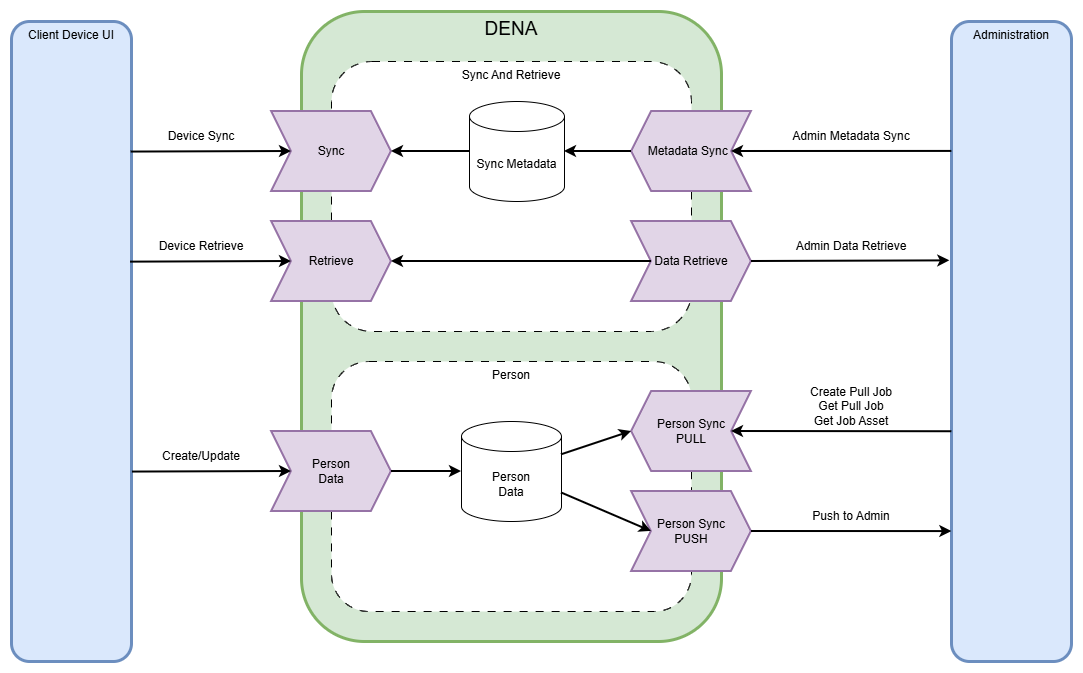

The diagram above was exported from draw.io. Its source (the exported page's mxGraphModel, read from the mxfile embedded in the PNG):
<mxGraphModel dx="2051" dy="1830" grid="1" gridSize="10" guides="1" tooltips="1" connect="1" arrows="1" fold="1" page="1" pageScale="1" pageWidth="850" pageHeight="1100" math="0" shadow="0">
  <root>
    <mxCell id="0" />
    <mxCell id="1" parent="0" />
    <mxCell id="bAUZU-YggQ6qbxnqKRDk-26" parent="1" style="rounded=1;whiteSpace=wrap;html=1;verticalAlign=top;fillColor=#d5e8d4;strokeColor=#82b366;strokeWidth=3;" value="&lt;font style=&quot;font-size: 19px;&quot;&gt;DENA&lt;/font&gt;" vertex="1">
      <mxGeometry height="630" width="420" x="210" y="-1090" as="geometry" />
    </mxCell>
    <mxCell id="bAUZU-YggQ6qbxnqKRDk-1" parent="1" style="rounded=1;whiteSpace=wrap;html=1;dashed=1;dashPattern=8 8;labelPosition=center;verticalLabelPosition=middle;align=center;verticalAlign=top;strokeWidth=1;perimeterSpacing=0;gradientColor=none;" value="Sync And Retrieve" vertex="1">
      <mxGeometry height="270" width="360" x="240" y="-1040" as="geometry" />
    </mxCell>
    <mxCell id="bAUZU-YggQ6qbxnqKRDk-2" parent="1" style="rounded=1;whiteSpace=wrap;html=1;dashed=1;dashPattern=8 8;labelPosition=center;verticalLabelPosition=middle;align=center;verticalAlign=top;strokeWidth=1;perimeterSpacing=0;gradientColor=none;" value="Person" vertex="1">
      <mxGeometry height="250" width="360" x="240" y="-740" as="geometry" />
    </mxCell>
    <mxCell id="bAUZU-YggQ6qbxnqKRDk-4" parent="1" style="shape=step;perimeter=stepPerimeter;whiteSpace=wrap;html=1;fixedSize=1;fillColor=#e1d5e7;strokeColor=#9673a6;strokeWidth=2;" value="Retrieve" vertex="1">
      <mxGeometry height="80" width="120" x="180" y="-880" as="geometry" />
    </mxCell>
    <mxCell id="bAUZU-YggQ6qbxnqKRDk-5" parent="1" style="shape=step;perimeter=stepPerimeter;whiteSpace=wrap;html=1;fixedSize=1;flipH=0;legacyAnchorPoints=0;strokeWidth=2;fillColor=#e1d5e7;strokeColor=#9673a6;" value="Data Retrieve" vertex="1">
      <mxGeometry height="80" width="120" x="540" y="-880" as="geometry" />
    </mxCell>
    <mxCell id="bAUZU-YggQ6qbxnqKRDk-6" parent="1" style="shape=step;perimeter=stepPerimeter;whiteSpace=wrap;html=1;fixedSize=1;flipH=1;legacyAnchorPoints=0;strokeWidth=2;fillColor=#e1d5e7;strokeColor=#9673a6;" value="Metadata Sync&amp;nbsp;&amp;nbsp;" vertex="1">
      <mxGeometry height="80" width="120" x="540" y="-990" as="geometry" />
    </mxCell>
    <mxCell id="bAUZU-YggQ6qbxnqKRDk-7" parent="1" style="shape=step;perimeter=stepPerimeter;whiteSpace=wrap;html=1;fixedSize=1;flipH=1;legacyAnchorPoints=0;strokeWidth=2;fillColor=#e1d5e7;strokeColor=#9673a6;" value="Person Sync&lt;div&gt;PULL&lt;/div&gt;" vertex="1">
      <mxGeometry height="80" width="120" x="540" y="-710" as="geometry" />
    </mxCell>
    <mxCell id="bAUZU-YggQ6qbxnqKRDk-8" parent="1" style="shape=step;perimeter=stepPerimeter;whiteSpace=wrap;html=1;fixedSize=1;strokeWidth=2;fillColor=#e1d5e7;strokeColor=#9673a6;" value="Person Sync&lt;div&gt;PUSH&lt;/div&gt;" vertex="1">
      <mxGeometry height="80" width="120" x="540" y="-610" as="geometry" />
    </mxCell>
    <mxCell id="bAUZU-YggQ6qbxnqKRDk-9" parent="1" style="rounded=1;whiteSpace=wrap;html=1;verticalAlign=top;fillColor=#dae8fc;strokeColor=#6c8ebf;strokeWidth=3;" value="Administration" vertex="1">
      <mxGeometry height="640" width="120" x="860" y="-1080" as="geometry" />
    </mxCell>
    <mxCell id="bAUZU-YggQ6qbxnqKRDk-10" parent="1" style="rounded=1;whiteSpace=wrap;html=1;verticalAlign=top;fillColor=#dae8fc;strokeColor=#6c8ebf;strokeWidth=3;" value="Client Device UI" vertex="1">
      <mxGeometry height="640" width="120" x="-80" y="-1080" as="geometry" />
    </mxCell>
    <mxCell id="bAUZU-YggQ6qbxnqKRDk-11" parent="1" style="shape=step;perimeter=stepPerimeter;whiteSpace=wrap;html=1;fixedSize=1;fillColor=#e1d5e7;strokeColor=#9673a6;strokeWidth=2;" value="Sync" vertex="1">
      <mxGeometry height="80" width="120" x="180" y="-990" as="geometry" />
    </mxCell>
    <mxCell id="bAUZU-YggQ6qbxnqKRDk-12" edge="1" parent="1" source="bAUZU-YggQ6qbxnqKRDk-4" style="endArrow=none;html=1;rounded=0;exitX=1;exitY=0.5;exitDx=0;exitDy=0;entryX=0;entryY=0.5;entryDx=0;entryDy=0;strokeWidth=2;startArrow=classic;startFill=1;endFill=0;" target="bAUZU-YggQ6qbxnqKRDk-5" value="">
      <mxGeometry height="50" relative="1" width="50" as="geometry">
        <mxPoint x="460" y="-999" as="sourcePoint" />
        <mxPoint x="410" y="-949" as="targetPoint" />
      </mxGeometry>
    </mxCell>
    <mxCell id="bAUZU-YggQ6qbxnqKRDk-16" parent="1" style="shape=cylinder3;whiteSpace=wrap;html=1;boundedLbl=1;backgroundOutline=1;size=15;" value="Sync Metadata" vertex="1">
      <mxGeometry height="100" width="95" x="378" y="-1000" as="geometry" />
    </mxCell>
    <mxCell id="bAUZU-YggQ6qbxnqKRDk-18" parent="1" style="shape=cylinder3;whiteSpace=wrap;html=1;boundedLbl=1;backgroundOutline=1;size=15;" value="Person&lt;div&gt;Data&lt;/div&gt;" vertex="1">
      <mxGeometry height="100" width="100" x="370" y="-680" as="geometry" />
    </mxCell>
    <mxCell id="bAUZU-YggQ6qbxnqKRDk-19" edge="1" parent="1" source="bAUZU-YggQ6qbxnqKRDk-11" style="endArrow=none;html=1;rounded=0;exitX=1;exitY=0.5;exitDx=0;exitDy=0;entryX=0;entryY=0.5;entryDx=0;entryDy=0;entryPerimeter=0;strokeWidth=2;startArrow=classic;startFill=1;endFill=0;" target="bAUZU-YggQ6qbxnqKRDk-16" value="">
      <mxGeometry height="50" relative="1" width="50" as="geometry">
        <mxPoint x="400" y="-690" as="sourcePoint" />
        <mxPoint x="450" y="-740" as="targetPoint" />
      </mxGeometry>
    </mxCell>
    <mxCell id="bAUZU-YggQ6qbxnqKRDk-20" edge="1" parent="1" source="bAUZU-YggQ6qbxnqKRDk-16" style="endArrow=none;html=1;rounded=0;exitX=1;exitY=0.5;exitDx=0;exitDy=0;exitPerimeter=0;entryX=1;entryY=0.5;entryDx=0;entryDy=0;strokeWidth=2;startArrow=classic;startFill=1;endFill=0;" target="bAUZU-YggQ6qbxnqKRDk-6" value="">
      <mxGeometry height="50" relative="1" width="50" as="geometry">
        <mxPoint x="480" y="-920" as="sourcePoint" />
        <mxPoint x="530" y="-970" as="targetPoint" />
      </mxGeometry>
    </mxCell>
    <mxCell id="bAUZU-YggQ6qbxnqKRDk-24" edge="1" parent="1" source="bAUZU-YggQ6qbxnqKRDk-18" style="endArrow=classic;html=1;rounded=0;entryX=1;entryY=0.5;entryDx=0;entryDy=0;strokeWidth=2;" target="bAUZU-YggQ6qbxnqKRDk-7" value="">
      <mxGeometry height="50" relative="1" width="50" as="geometry">
        <mxPoint x="400" y="-790" as="sourcePoint" />
        <mxPoint x="450" y="-840" as="targetPoint" />
      </mxGeometry>
    </mxCell>
    <mxCell id="bAUZU-YggQ6qbxnqKRDk-25" edge="1" parent="1" source="bAUZU-YggQ6qbxnqKRDk-18" style="endArrow=classic;html=1;rounded=0;entryX=0;entryY=0.5;entryDx=0;entryDy=0;strokeWidth=2;" target="bAUZU-YggQ6qbxnqKRDk-8" value="">
      <mxGeometry height="50" relative="1" width="50" as="geometry">
        <mxPoint x="400" y="-790" as="sourcePoint" />
        <mxPoint x="450" y="-840" as="targetPoint" />
      </mxGeometry>
    </mxCell>
    <mxCell id="bAUZU-YggQ6qbxnqKRDk-35" parent="1" style="shape=step;perimeter=stepPerimeter;whiteSpace=wrap;html=1;fixedSize=1;strokeWidth=2;fillColor=#e1d5e7;strokeColor=#9673a6;" value="Person&lt;div&gt;Data&lt;/div&gt;" vertex="1">
      <mxGeometry height="80" width="120" x="180" y="-670" as="geometry" />
    </mxCell>
    <mxCell id="bAUZU-YggQ6qbxnqKRDk-36" edge="1" parent="1" source="bAUZU-YggQ6qbxnqKRDk-35" style="endArrow=classic;html=1;rounded=0;exitX=1;exitY=0.5;exitDx=0;exitDy=0;entryX=0;entryY=0.5;entryDx=0;entryDy=0;entryPerimeter=0;strokeWidth=2;" target="bAUZU-YggQ6qbxnqKRDk-18" value="">
      <mxGeometry height="50" relative="1" width="50" as="geometry">
        <mxPoint x="400" y="-790" as="sourcePoint" />
        <mxPoint x="450" y="-840" as="targetPoint" />
      </mxGeometry>
    </mxCell>
    <mxCell id="bAUZU-YggQ6qbxnqKRDk-37" edge="1" parent="1" source="bAUZU-YggQ6qbxnqKRDk-9" style="endArrow=classic;html=1;rounded=0;entryX=0;entryY=0.5;entryDx=0;entryDy=0;strokeWidth=2;exitX=0.003;exitY=0.203;exitDx=0;exitDy=0;exitPerimeter=0;" target="bAUZU-YggQ6qbxnqKRDk-6" value="">
      <mxGeometry height="50" relative="1" width="50" as="geometry">
        <mxPoint x="760" y="-950" as="sourcePoint" />
        <mxPoint x="450" y="-840" as="targetPoint" />
      </mxGeometry>
    </mxCell>
    <mxCell id="bAUZU-YggQ6qbxnqKRDk-38" edge="1" parent="1" source="bAUZU-YggQ6qbxnqKRDk-5" style="endArrow=classic;html=1;rounded=0;exitX=1;exitY=0.5;exitDx=0;exitDy=0;entryX=-0.014;entryY=0.374;entryDx=0;entryDy=0;entryPerimeter=0;strokeWidth=2;" target="bAUZU-YggQ6qbxnqKRDk-9" value="">
      <mxGeometry height="50" relative="1" width="50" as="geometry">
        <mxPoint x="400" y="-790" as="sourcePoint" />
        <mxPoint x="450" y="-840" as="targetPoint" />
      </mxGeometry>
    </mxCell>
    <mxCell id="bAUZU-YggQ6qbxnqKRDk-39" edge="1" parent="1" source="bAUZU-YggQ6qbxnqKRDk-10" style="endArrow=classic;html=1;rounded=0;entryX=0;entryY=0.5;entryDx=0;entryDy=0;strokeWidth=2;exitX=0.997;exitY=0.204;exitDx=0;exitDy=0;exitPerimeter=0;" target="bAUZU-YggQ6qbxnqKRDk-11" value="">
      <mxGeometry height="50" relative="1" width="50" as="geometry">
        <mxPoint x="400" y="-690" as="sourcePoint" />
        <mxPoint x="450" y="-740" as="targetPoint" />
      </mxGeometry>
    </mxCell>
    <mxCell id="bAUZU-YggQ6qbxnqKRDk-40" edge="1" parent="1" source="bAUZU-YggQ6qbxnqKRDk-10" style="endArrow=classic;html=1;rounded=0;entryX=0;entryY=0.5;entryDx=0;entryDy=0;strokeWidth=2;exitX=0.992;exitY=0.376;exitDx=0;exitDy=0;exitPerimeter=0;" target="bAUZU-YggQ6qbxnqKRDk-4" value="">
      <mxGeometry height="50" relative="1" width="50" as="geometry">
        <mxPoint x="400" y="-690" as="sourcePoint" />
        <mxPoint x="450" y="-740" as="targetPoint" />
      </mxGeometry>
    </mxCell>
    <mxCell id="bAUZU-YggQ6qbxnqKRDk-41" edge="1" parent="1" source="bAUZU-YggQ6qbxnqKRDk-10" style="endArrow=classic;html=1;rounded=0;entryX=0;entryY=0.5;entryDx=0;entryDy=0;exitX=1.008;exitY=0.704;exitDx=0;exitDy=0;exitPerimeter=0;strokeWidth=2;" target="bAUZU-YggQ6qbxnqKRDk-35" value="">
      <mxGeometry height="50" relative="1" width="50" as="geometry">
        <mxPoint x="400" y="-690" as="sourcePoint" />
        <mxPoint x="450" y="-740" as="targetPoint" />
      </mxGeometry>
    </mxCell>
    <mxCell id="bAUZU-YggQ6qbxnqKRDk-42" parent="1" style="text;html=1;whiteSpace=wrap;strokeColor=none;fillColor=none;align=center;verticalAlign=middle;rounded=0;" value="Device Sync" vertex="1">
      <mxGeometry height="30" width="80" x="70" y="-980" as="geometry" />
    </mxCell>
    <mxCell id="bAUZU-YggQ6qbxnqKRDk-43" parent="1" style="text;html=1;whiteSpace=wrap;strokeColor=none;fillColor=none;align=center;verticalAlign=middle;rounded=0;" value="Device Retrieve" vertex="1">
      <mxGeometry height="30" width="90" x="65" y="-870" as="geometry" />
    </mxCell>
    <mxCell id="bAUZU-YggQ6qbxnqKRDk-44" parent="1" style="text;html=1;whiteSpace=wrap;strokeColor=none;fillColor=none;align=center;verticalAlign=middle;rounded=0;" value="Create/Update" vertex="1">
      <mxGeometry height="30" width="130" x="45" y="-660" as="geometry" />
    </mxCell>
    <mxCell id="bAUZU-YggQ6qbxnqKRDk-46" edge="1" parent="1" source="bAUZU-YggQ6qbxnqKRDk-8" style="endArrow=classic;html=1;rounded=0;exitX=1;exitY=0.5;exitDx=0;exitDy=0;entryX=0.003;entryY=0.797;entryDx=0;entryDy=0;entryPerimeter=0;strokeWidth=2;" target="bAUZU-YggQ6qbxnqKRDk-9" value="">
      <mxGeometry height="50" relative="1" width="50" as="geometry">
        <mxPoint x="400" y="-710" as="sourcePoint" />
        <mxPoint x="450" y="-760" as="targetPoint" />
      </mxGeometry>
    </mxCell>
    <mxCell id="bAUZU-YggQ6qbxnqKRDk-47" edge="1" parent="1" source="bAUZU-YggQ6qbxnqKRDk-9" style="endArrow=classic;html=1;rounded=0;exitX=0.003;exitY=0.641;exitDx=0;exitDy=0;exitPerimeter=0;entryX=0;entryY=0.5;entryDx=0;entryDy=0;strokeWidth=2;" target="bAUZU-YggQ6qbxnqKRDk-7" value="">
      <mxGeometry height="50" relative="1" width="50" as="geometry">
        <mxPoint x="400" y="-710" as="sourcePoint" />
        <mxPoint x="450" y="-760" as="targetPoint" />
      </mxGeometry>
    </mxCell>
    <mxCell id="bAUZU-YggQ6qbxnqKRDk-48" parent="1" style="text;html=1;whiteSpace=wrap;strokeColor=none;fillColor=none;align=center;verticalAlign=middle;rounded=0;" value="Admin Metadata Sync" vertex="1">
      <mxGeometry height="30" width="120" x="700" y="-980" as="geometry" />
    </mxCell>
    <mxCell id="bAUZU-YggQ6qbxnqKRDk-49" parent="1" style="text;html=1;whiteSpace=wrap;strokeColor=none;fillColor=none;align=center;verticalAlign=middle;rounded=0;" value="Admin Data Retrieve" vertex="1">
      <mxGeometry height="30" width="150" x="685" y="-870" as="geometry" />
    </mxCell>
    <mxCell id="bAUZU-YggQ6qbxnqKRDk-50" parent="1" style="text;html=1;whiteSpace=wrap;strokeColor=none;fillColor=none;align=center;verticalAlign=middle;rounded=0;" value="Push to Admin" vertex="1">
      <mxGeometry height="30" width="140" x="690" y="-600" as="geometry" />
    </mxCell>
    <mxCell id="bAUZU-YggQ6qbxnqKRDk-51" parent="1" style="text;html=1;whiteSpace=wrap;strokeColor=none;fillColor=none;align=center;verticalAlign=middle;rounded=0;" value="Create Pull Job&lt;div&gt;Get Pull Job&lt;/div&gt;&lt;div&gt;Get Job Asset&lt;/div&gt;" vertex="1">
      <mxGeometry height="30" width="250" x="635" y="-710" as="geometry" />
    </mxCell>
  </root>
</mxGraphModel>